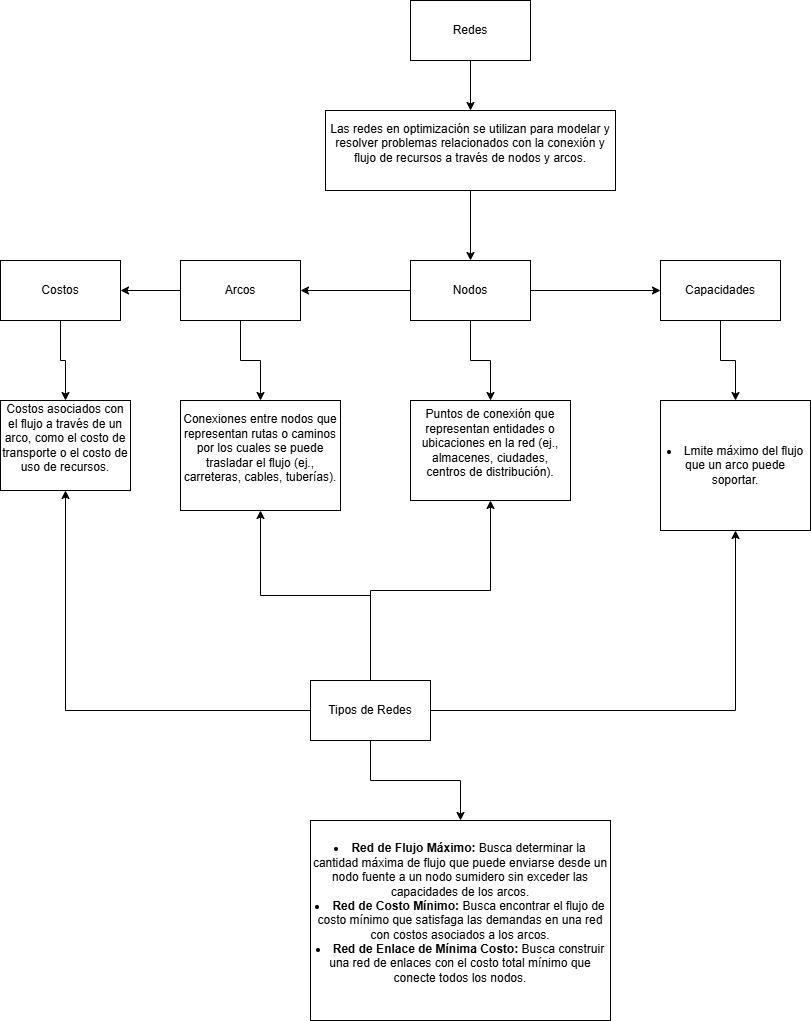

The diagram above was exported from draw.io. Its source (the exported page's mxGraphModel, read from the mxfile embedded in the PNG):
<mxGraphModel dx="1876" dy="465" grid="1" gridSize="10" guides="1" tooltips="1" connect="1" arrows="1" fold="1" page="1" pageScale="1" pageWidth="850" pageHeight="1100" math="0" shadow="0">
  <root>
    <mxCell id="0" />
    <mxCell id="1" parent="0" />
    <mxCell id="0CS2VUpw-Cv6hmeu6IoP-3" value="" style="edgeStyle=orthogonalEdgeStyle;rounded=0;orthogonalLoop=1;jettySize=auto;html=1;" edge="1" parent="1" source="0CS2VUpw-Cv6hmeu6IoP-1" target="0CS2VUpw-Cv6hmeu6IoP-2">
      <mxGeometry relative="1" as="geometry" />
    </mxCell>
    <mxCell id="0CS2VUpw-Cv6hmeu6IoP-1" value="Redes" style="rounded=0;whiteSpace=wrap;html=1;" vertex="1" parent="1">
      <mxGeometry x="350" y="10" width="120" height="60" as="geometry" />
    </mxCell>
    <mxCell id="0CS2VUpw-Cv6hmeu6IoP-7" value="" style="edgeStyle=orthogonalEdgeStyle;rounded=0;orthogonalLoop=1;jettySize=auto;html=1;" edge="1" parent="1" source="0CS2VUpw-Cv6hmeu6IoP-2" target="0CS2VUpw-Cv6hmeu6IoP-5">
      <mxGeometry relative="1" as="geometry" />
    </mxCell>
    <mxCell id="0CS2VUpw-Cv6hmeu6IoP-2" value="&#10;Las redes en optimización se utilizan para modelar y resolver problemas relacionados con la conexión y flujo de recursos a través de nodos y arcos.&#10;&#10;" style="rounded=0;whiteSpace=wrap;html=1;" vertex="1" parent="1">
      <mxGeometry x="265" y="120" width="290" height="80" as="geometry" />
    </mxCell>
    <mxCell id="0CS2VUpw-Cv6hmeu6IoP-11" value="" style="edgeStyle=orthogonalEdgeStyle;rounded=0;orthogonalLoop=1;jettySize=auto;html=1;" edge="1" parent="1" source="0CS2VUpw-Cv6hmeu6IoP-4" target="0CS2VUpw-Cv6hmeu6IoP-10">
      <mxGeometry relative="1" as="geometry" />
    </mxCell>
    <mxCell id="0CS2VUpw-Cv6hmeu6IoP-17" value="" style="edgeStyle=orthogonalEdgeStyle;rounded=0;orthogonalLoop=1;jettySize=auto;html=1;" edge="1" parent="1" source="0CS2VUpw-Cv6hmeu6IoP-4" target="0CS2VUpw-Cv6hmeu6IoP-16">
      <mxGeometry relative="1" as="geometry" />
    </mxCell>
    <mxCell id="0CS2VUpw-Cv6hmeu6IoP-4" value="Arcos" style="rounded=0;whiteSpace=wrap;html=1;" vertex="1" parent="1">
      <mxGeometry x="120" y="270" width="120" height="60" as="geometry" />
    </mxCell>
    <mxCell id="0CS2VUpw-Cv6hmeu6IoP-8" value="" style="edgeStyle=orthogonalEdgeStyle;rounded=0;orthogonalLoop=1;jettySize=auto;html=1;" edge="1" parent="1" source="0CS2VUpw-Cv6hmeu6IoP-5" target="0CS2VUpw-Cv6hmeu6IoP-6">
      <mxGeometry relative="1" as="geometry" />
    </mxCell>
    <mxCell id="0CS2VUpw-Cv6hmeu6IoP-9" value="" style="edgeStyle=orthogonalEdgeStyle;rounded=0;orthogonalLoop=1;jettySize=auto;html=1;" edge="1" parent="1" source="0CS2VUpw-Cv6hmeu6IoP-5" target="0CS2VUpw-Cv6hmeu6IoP-4">
      <mxGeometry relative="1" as="geometry" />
    </mxCell>
    <mxCell id="0CS2VUpw-Cv6hmeu6IoP-13" value="" style="edgeStyle=orthogonalEdgeStyle;rounded=0;orthogonalLoop=1;jettySize=auto;html=1;" edge="1" parent="1" source="0CS2VUpw-Cv6hmeu6IoP-5" target="0CS2VUpw-Cv6hmeu6IoP-12">
      <mxGeometry relative="1" as="geometry" />
    </mxCell>
    <mxCell id="0CS2VUpw-Cv6hmeu6IoP-5" value="Nodos" style="rounded=0;whiteSpace=wrap;html=1;" vertex="1" parent="1">
      <mxGeometry x="350" y="270" width="120" height="60" as="geometry" />
    </mxCell>
    <mxCell id="0CS2VUpw-Cv6hmeu6IoP-15" value="" style="edgeStyle=orthogonalEdgeStyle;rounded=0;orthogonalLoop=1;jettySize=auto;html=1;" edge="1" parent="1" source="0CS2VUpw-Cv6hmeu6IoP-6" target="0CS2VUpw-Cv6hmeu6IoP-14">
      <mxGeometry relative="1" as="geometry" />
    </mxCell>
    <mxCell id="0CS2VUpw-Cv6hmeu6IoP-6" value="Capacidades" style="rounded=0;whiteSpace=wrap;html=1;" vertex="1" parent="1">
      <mxGeometry x="600" y="270" width="120" height="60" as="geometry" />
    </mxCell>
    <mxCell id="0CS2VUpw-Cv6hmeu6IoP-19" value="" style="edgeStyle=orthogonalEdgeStyle;rounded=0;orthogonalLoop=1;jettySize=auto;html=1;" edge="1" parent="1" source="0CS2VUpw-Cv6hmeu6IoP-10" target="0CS2VUpw-Cv6hmeu6IoP-18">
      <mxGeometry relative="1" as="geometry" />
    </mxCell>
    <mxCell id="0CS2VUpw-Cv6hmeu6IoP-10" value="Costos" style="rounded=0;whiteSpace=wrap;html=1;" vertex="1" parent="1">
      <mxGeometry x="-60" y="270" width="120" height="60" as="geometry" />
    </mxCell>
    <mxCell id="0CS2VUpw-Cv6hmeu6IoP-12" value="&#10;Puntos de conexión que representan entidades o ubicaciones en la red (ej., almacenes, ciudades, centros de distribución).&#10;&#10;" style="rounded=0;whiteSpace=wrap;html=1;" vertex="1" parent="1">
      <mxGeometry x="350" y="410" width="160" height="100" as="geometry" />
    </mxCell>
    <mxCell id="0CS2VUpw-Cv6hmeu6IoP-14" value="&lt;li&gt;Lmite máximo del flujo que un arco puede soportar.&lt;/li&gt;" style="whiteSpace=wrap;html=1;rounded=0;" vertex="1" parent="1">
      <mxGeometry x="600" y="410" width="150" height="130" as="geometry" />
    </mxCell>
    <mxCell id="0CS2VUpw-Cv6hmeu6IoP-16" value="&#10;Conexiones entre nodos que representan rutas o caminos por los cuales se puede trasladar el flujo (ej., carreteras, cables, tuberías).&#10;&#10;" style="whiteSpace=wrap;html=1;rounded=0;" vertex="1" parent="1">
      <mxGeometry x="120" y="410" width="160" height="110" as="geometry" />
    </mxCell>
    <mxCell id="0CS2VUpw-Cv6hmeu6IoP-18" value="&#10;Costos asociados con el flujo a través de un arco, como el costo de transporte o el costo de uso de recursos.&#10;&#10;" style="whiteSpace=wrap;html=1;rounded=0;" vertex="1" parent="1">
      <mxGeometry x="-60" y="410" width="130" height="90" as="geometry" />
    </mxCell>
    <mxCell id="0CS2VUpw-Cv6hmeu6IoP-21" value="" style="edgeStyle=orthogonalEdgeStyle;rounded=0;orthogonalLoop=1;jettySize=auto;html=1;" edge="1" parent="1" source="0CS2VUpw-Cv6hmeu6IoP-20" target="0CS2VUpw-Cv6hmeu6IoP-12">
      <mxGeometry relative="1" as="geometry" />
    </mxCell>
    <mxCell id="0CS2VUpw-Cv6hmeu6IoP-22" value="" style="edgeStyle=orthogonalEdgeStyle;rounded=0;orthogonalLoop=1;jettySize=auto;html=1;" edge="1" parent="1" source="0CS2VUpw-Cv6hmeu6IoP-20" target="0CS2VUpw-Cv6hmeu6IoP-14">
      <mxGeometry relative="1" as="geometry" />
    </mxCell>
    <mxCell id="0CS2VUpw-Cv6hmeu6IoP-23" value="" style="edgeStyle=orthogonalEdgeStyle;rounded=0;orthogonalLoop=1;jettySize=auto;html=1;" edge="1" parent="1" source="0CS2VUpw-Cv6hmeu6IoP-20" target="0CS2VUpw-Cv6hmeu6IoP-16">
      <mxGeometry relative="1" as="geometry" />
    </mxCell>
    <mxCell id="0CS2VUpw-Cv6hmeu6IoP-24" value="" style="edgeStyle=orthogonalEdgeStyle;rounded=0;orthogonalLoop=1;jettySize=auto;html=1;" edge="1" parent="1" source="0CS2VUpw-Cv6hmeu6IoP-20" target="0CS2VUpw-Cv6hmeu6IoP-18">
      <mxGeometry relative="1" as="geometry" />
    </mxCell>
    <mxCell id="0CS2VUpw-Cv6hmeu6IoP-26" value="" style="edgeStyle=orthogonalEdgeStyle;rounded=0;orthogonalLoop=1;jettySize=auto;html=1;" edge="1" parent="1" source="0CS2VUpw-Cv6hmeu6IoP-20" target="0CS2VUpw-Cv6hmeu6IoP-25">
      <mxGeometry relative="1" as="geometry" />
    </mxCell>
    <mxCell id="0CS2VUpw-Cv6hmeu6IoP-20" value="Tipos de Redes" style="rounded=0;whiteSpace=wrap;html=1;" vertex="1" parent="1">
      <mxGeometry x="250" y="690" width="120" height="60" as="geometry" />
    </mxCell>
    <mxCell id="0CS2VUpw-Cv6hmeu6IoP-25" value="&#10;&lt;li&gt;&lt;strong&gt;Red de Flujo Máximo:&lt;/strong&gt; Busca determinar la cantidad máxima de flujo que puede enviarse desde un nodo fuente a un nodo sumidero sin exceder las capacidades de los arcos.&lt;/li&gt;&lt;li&gt;&lt;strong&gt;Red de Costo Mínimo:&lt;/strong&gt; Busca encontrar el flujo de costo mínimo que satisfaga las demandas en una red con costos asociados a los arcos.&lt;/li&gt;&lt;li&gt;&lt;strong&gt;Red de Enlace de Mínima Costo:&lt;/strong&gt; Busca construir una red de enlaces con el costo total mínimo que conecte todos los nodos.&lt;/li&gt;&#10;&#10;" style="whiteSpace=wrap;html=1;rounded=0;" vertex="1" parent="1">
      <mxGeometry x="250" y="830" width="300" height="200" as="geometry" />
    </mxCell>
  </root>
</mxGraphModel>